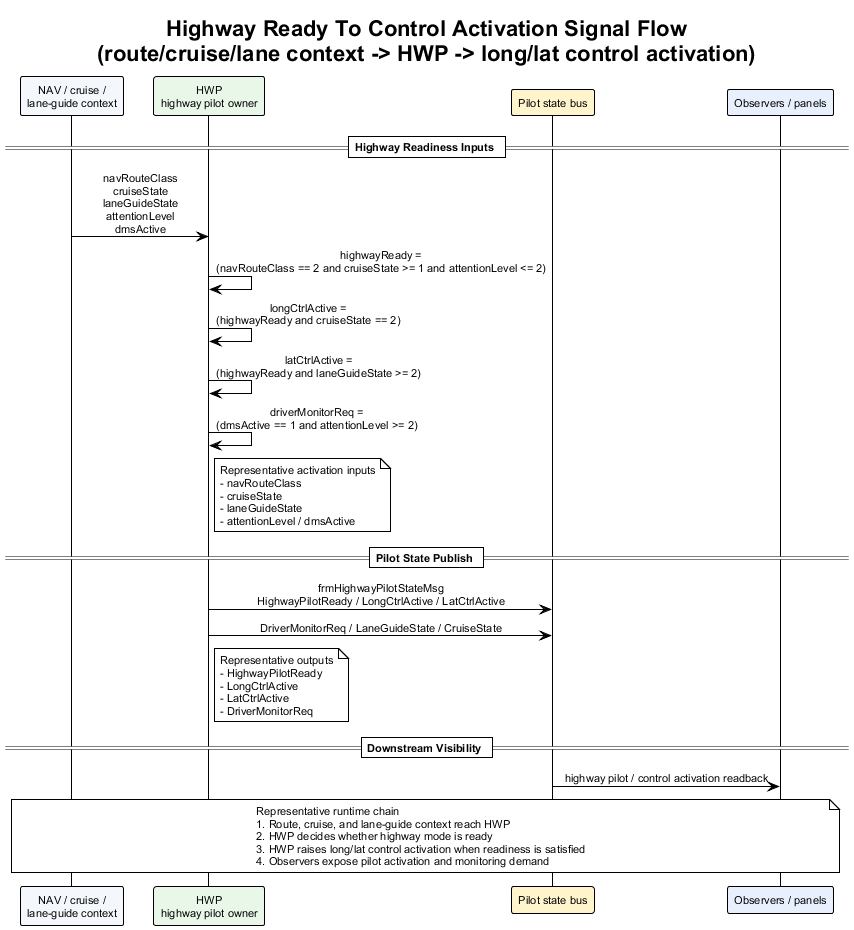

The diagram above was rendered by PlantUML. Its source (embedded in the PNG):
@startuml highway_ready_to_control_activation_signal_flow
!theme plain
skinparam backgroundColor #FFFFFF
skinparam defaultFontName Arial
skinparam defaultFontSize 11
skinparam sequenceMessageAlign center
skinparam responseMessageBelowArrow true

title Highway Ready To Control Activation Signal Flow\n(route/cruise/lane context -> HWP -> long/lat control activation)

participant "NAV / cruise /\nlane-guide context" as PilotCtx #F4F7FB
participant "HWP\nhighway pilot owner" as HWP #E8F7E8
participant "Pilot state bus" as PilotBus #FFF4CC
participant "Observers / panels" as Obs #E8F0FE

== Highway Readiness Inputs ==

PilotCtx -> HWP : navRouteClass\ncruiseState\nlaneGuideState\nattentionLevel\ndmsActive
HWP -> HWP : highwayReady =\n(navRouteClass == 2 and cruiseState >= 1 and attentionLevel <= 2)
HWP -> HWP : longCtrlActive =\n(highwayReady and cruiseState == 2)
HWP -> HWP : latCtrlActive =\n(highwayReady and laneGuideState >= 2)
HWP -> HWP : driverMonitorReq =\n(dmsActive == 1 and attentionLevel >= 2)
note right of HWP
Representative activation inputs
- navRouteClass
- cruiseState
- laneGuideState
- attentionLevel / dmsActive
end note

== Pilot State Publish ==

HWP -> PilotBus : frmHighwayPilotStateMsg\nHighwayPilotReady / LongCtrlActive / LatCtrlActive
HWP -> PilotBus : DriverMonitorReq / LaneGuideState / CruiseState
note right of HWP
Representative outputs
- HighwayPilotReady
- LongCtrlActive
- LatCtrlActive
- DriverMonitorReq
end note

== Downstream Visibility ==

PilotBus -> Obs : highway pilot / control activation readback

note over PilotCtx, Obs
Representative runtime chain
1. Route, cruise, and lane-guide context reach HWP
2. HWP decides whether highway mode is ready
3. HWP raises long/lat control activation when readiness is satisfied
4. Observers expose pilot activation and monitoring demand
end note

@enduml